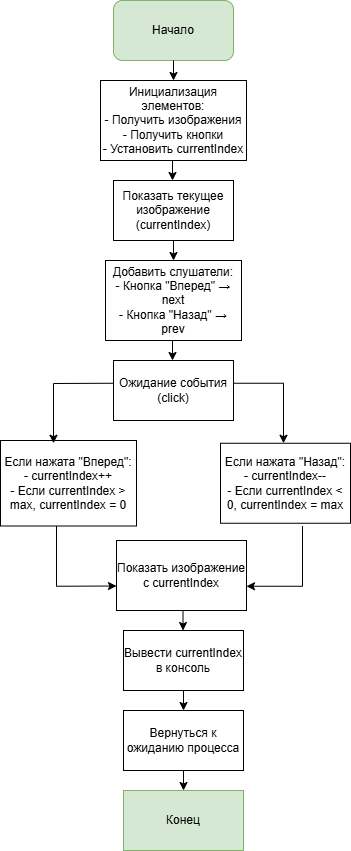

The diagram above was exported from draw.io. Its source (the exported page's mxGraphModel, read from the mxfile embedded in the PNG):
<mxGraphModel dx="1366" dy="753" grid="1" gridSize="10" guides="1" tooltips="1" connect="1" arrows="1" fold="1" page="1" pageScale="1" pageWidth="827" pageHeight="1169" math="0" shadow="0">
  <root>
    <mxCell id="0" />
    <mxCell id="1" parent="0" />
    <mxCell id="Y5-Yk05WjKY0pUjRd8Kr-1" value="Начало" style="rounded=1;whiteSpace=wrap;html=1;labelBackgroundColor=none;fillColor=#d5e8d4;strokeColor=#82b366;" vertex="1" parent="1">
      <mxGeometry x="343" y="10" width="120" height="60" as="geometry" />
    </mxCell>
    <mxCell id="Y5-Yk05WjKY0pUjRd8Kr-2" value="Инициализация элементов:&#10;- Получить изображения&#10;- Получить кнопки&#10;- Установить currentIndex" style="rounded=0;whiteSpace=wrap;html=1;fontStyle=0" vertex="1" parent="1">
      <mxGeometry x="330" y="90" width="146" height="80" as="geometry" />
    </mxCell>
    <mxCell id="Y5-Yk05WjKY0pUjRd8Kr-4" value="" style="endArrow=classic;html=1;rounded=0;" edge="1" parent="1">
      <mxGeometry width="50" height="50" relative="1" as="geometry">
        <mxPoint x="403" y="70" as="sourcePoint" />
        <mxPoint x="403" y="90" as="targetPoint" />
      </mxGeometry>
    </mxCell>
    <mxCell id="Y5-Yk05WjKY0pUjRd8Kr-7" value="Показать текущее изображение (currentIndex)" style="rounded=0;whiteSpace=wrap;html=1;" vertex="1" parent="1">
      <mxGeometry x="343" y="190" width="120" height="60" as="geometry" />
    </mxCell>
    <mxCell id="Y5-Yk05WjKY0pUjRd8Kr-8" value="" style="endArrow=classic;html=1;rounded=0;" edge="1" parent="1">
      <mxGeometry width="50" height="50" relative="1" as="geometry">
        <mxPoint x="402" y="170" as="sourcePoint" />
        <mxPoint x="402" y="190" as="targetPoint" />
      </mxGeometry>
    </mxCell>
    <mxCell id="Y5-Yk05WjKY0pUjRd8Kr-9" value="Добавить слушатели:&#10;- Кнопка &quot;Вперед&quot; → next&#10;- Кнопка &quot;Назад&quot; → prev" style="rounded=0;whiteSpace=wrap;html=1;" vertex="1" parent="1">
      <mxGeometry x="335" y="270" width="136" height="80" as="geometry" />
    </mxCell>
    <mxCell id="Y5-Yk05WjKY0pUjRd8Kr-13" value="" style="endArrow=classic;html=1;rounded=0;" edge="1" parent="1">
      <mxGeometry width="50" height="50" relative="1" as="geometry">
        <mxPoint x="403" y="250" as="sourcePoint" />
        <mxPoint x="403" y="270" as="targetPoint" />
      </mxGeometry>
    </mxCell>
    <mxCell id="Y5-Yk05WjKY0pUjRd8Kr-14" value="Ожидание события (click)" style="rounded=0;whiteSpace=wrap;html=1;" vertex="1" parent="1">
      <mxGeometry x="343" y="370" width="120" height="60" as="geometry" />
    </mxCell>
    <mxCell id="Y5-Yk05WjKY0pUjRd8Kr-15" value="" style="endArrow=classic;html=1;rounded=0;" edge="1" parent="1">
      <mxGeometry width="50" height="50" relative="1" as="geometry">
        <mxPoint x="402" y="350" as="sourcePoint" />
        <mxPoint x="402" y="370" as="targetPoint" />
      </mxGeometry>
    </mxCell>
    <mxCell id="Y5-Yk05WjKY0pUjRd8Kr-16" value="Если нажата &quot;Вперед&quot;:&#10;- currentIndex++&#10;- Если currentIndex &gt; max, currentIndex = 0" style="rounded=0;whiteSpace=wrap;html=1;" vertex="1" parent="1">
      <mxGeometry x="230" y="450" width="136" height="85.5" as="geometry" />
    </mxCell>
    <mxCell id="Y5-Yk05WjKY0pUjRd8Kr-19" value="Если нажата &quot;Назад&quot;:&#10;- currentIndex--&#10;- Если currentIndex &lt; 0, currentIndex = max" style="rounded=0;whiteSpace=wrap;html=1;" vertex="1" parent="1">
      <mxGeometry x="450" y="452.75" width="130" height="80" as="geometry" />
    </mxCell>
    <mxCell id="Y5-Yk05WjKY0pUjRd8Kr-20" value="" style="endArrow=classic;html=1;rounded=0;" edge="1" parent="1">
      <mxGeometry width="50" height="50" relative="1" as="geometry">
        <mxPoint x="343" y="392.75" as="sourcePoint" />
        <mxPoint x="283" y="452.75" as="targetPoint" />
        <Array as="points">
          <mxPoint x="283" y="393" />
        </Array>
      </mxGeometry>
    </mxCell>
    <mxCell id="Y5-Yk05WjKY0pUjRd8Kr-21" value="" style="endArrow=classic;html=1;rounded=0;" edge="1" parent="1">
      <mxGeometry width="50" height="50" relative="1" as="geometry">
        <mxPoint x="463" y="392.75" as="sourcePoint" />
        <mxPoint x="513" y="452.75" as="targetPoint" />
        <Array as="points">
          <mxPoint x="513" y="392.75" />
        </Array>
      </mxGeometry>
    </mxCell>
    <mxCell id="Y5-Yk05WjKY0pUjRd8Kr-22" value="Показать изображение с currentIndex" style="rounded=0;whiteSpace=wrap;html=1;" vertex="1" parent="1">
      <mxGeometry x="346" y="550" width="130" height="70" as="geometry" />
    </mxCell>
    <mxCell id="Y5-Yk05WjKY0pUjRd8Kr-23" value="" style="endArrow=classic;html=1;rounded=0;" edge="1" parent="1">
      <mxGeometry width="50" height="50" relative="1" as="geometry">
        <mxPoint x="286" y="535.5" as="sourcePoint" />
        <mxPoint x="346" y="595.5" as="targetPoint" />
        <Array as="points">
          <mxPoint x="286" y="595.75" />
        </Array>
      </mxGeometry>
    </mxCell>
    <mxCell id="Y5-Yk05WjKY0pUjRd8Kr-24" value="" style="endArrow=classic;html=1;rounded=0;" edge="1" parent="1">
      <mxGeometry width="50" height="50" relative="1" as="geometry">
        <mxPoint x="532" y="535.5" as="sourcePoint" />
        <mxPoint x="476" y="595.75" as="targetPoint" />
        <Array as="points">
          <mxPoint x="532" y="595.75" />
        </Array>
      </mxGeometry>
    </mxCell>
    <mxCell id="Y5-Yk05WjKY0pUjRd8Kr-25" value="Вывести currentIndex в консоль" style="rounded=0;whiteSpace=wrap;html=1;" vertex="1" parent="1">
      <mxGeometry x="353" y="640" width="120" height="60" as="geometry" />
    </mxCell>
    <mxCell id="Y5-Yk05WjKY0pUjRd8Kr-26" value="" style="endArrow=classic;html=1;rounded=0;" edge="1" parent="1">
      <mxGeometry width="50" height="50" relative="1" as="geometry">
        <mxPoint x="412.52" y="620" as="sourcePoint" />
        <mxPoint x="412.52" y="640" as="targetPoint" />
      </mxGeometry>
    </mxCell>
    <mxCell id="Y5-Yk05WjKY0pUjRd8Kr-27" value="Вернуться к ожиданию процесса" style="rounded=0;whiteSpace=wrap;html=1;" vertex="1" parent="1">
      <mxGeometry x="353" y="720" width="120" height="60" as="geometry" />
    </mxCell>
    <mxCell id="Y5-Yk05WjKY0pUjRd8Kr-28" value="" style="endArrow=classic;html=1;rounded=0;" edge="1" parent="1">
      <mxGeometry width="50" height="50" relative="1" as="geometry">
        <mxPoint x="413" y="700" as="sourcePoint" />
        <mxPoint x="413" y="720" as="targetPoint" />
      </mxGeometry>
    </mxCell>
    <mxCell id="Y5-Yk05WjKY0pUjRd8Kr-29" value="Конец" style="rounded=0;whiteSpace=wrap;html=1;fillColor=#d5e8d4;strokeColor=#82b366;" vertex="1" parent="1">
      <mxGeometry x="353" y="800" width="120" height="60" as="geometry" />
    </mxCell>
    <mxCell id="Y5-Yk05WjKY0pUjRd8Kr-30" value="" style="endArrow=classic;html=1;rounded=0;" edge="1" parent="1">
      <mxGeometry width="50" height="50" relative="1" as="geometry">
        <mxPoint x="413" y="780" as="sourcePoint" />
        <mxPoint x="413" y="800" as="targetPoint" />
      </mxGeometry>
    </mxCell>
  </root>
</mxGraphModel>